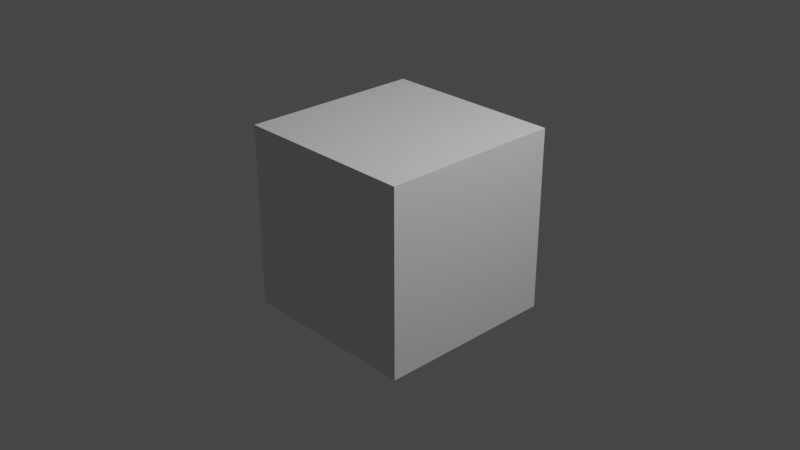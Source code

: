 # Source: transout_test.blend  (saved by Blender 3.4.6; exported with 4.5.12 LTS)
import bpy
from mathutils import Matrix  # noqa: F401  (used for matrix-valued properties, if any)

bpy.ops.wm.read_factory_settings(use_empty=True)
scene = bpy.context.scene
scene.name = 'Scene'

# ---- collections
col_collection = bpy.data.collections.new('Collection'); scene.collection.children.link(col_collection)

# ---- materials (node trees are filled in below, after node groups)
mat_material = bpy.data.materials.new('Material')
mat_material.alpha_threshold = 0.0
mat_material.use_transparent_shadow = False
mat_material.roughness = 0.5
mat_material.line_color = (0.0, 0.0, 0.0, 1.0)

# ---- material node trees
mat_material.use_nodes = True; mat_material.node_tree.nodes.clear()
_N = mat_material.node_tree.nodes; _L = mat_material.node_tree.links
n0 = _N.new('ShaderNodeOutputMaterial'); n0.name = 'Material Output'; n0.location = (300, 300)
n1 = _N.new('ShaderNodeBsdfPrincipled'); n1.name = 'Principled BSDF'; n1.location = (10, 300)
n1.distribution = 'GGX'
n1.subsurface_method = 'RANDOM_WALK_SKIN'
n1.inputs[3].default_value = 1.45
n1.inputs[27].default_value = (0.0, 0.0, 0.0, 1.0)
n1.inputs[28].default_value = 1.0
_L.new(n1.outputs[0], n0.inputs[0])
n0.is_active_output = True

# ---- world
world_world = bpy.data.worlds.new('World'); scene.world = world_world
world_world.use_nodes = True; world_world.node_tree.nodes.clear()
_N = world_world.node_tree.nodes; _L = world_world.node_tree.links
n0 = _N.new('ShaderNodeOutputWorld'); n0.name = 'World Output'; n0.location = (300, 300)
n1 = _N.new('ShaderNodeBackground'); n1.name = 'Background'; n1.location = (10, 300)
n1.inputs[0].default_value = (0.05088, 0.05088, 0.05088, 1.0)
_L.new(n1.outputs[0], n0.inputs[0])
n0.is_active_output = True
world_world.color = (0.05088, 0.05088, 0.05088)
world_world.use_sun_shadow = False
world_world.sun_shadow_jitter_overblur = 0.0

# ---- cameras
cam_camera = bpy.data.cameras.new('Camera')
cam_camera.clip_end = 100.0
cam_camera.ortho_scale = 7.314

# ---- lights
light_light = bpy.data.lights.new('Light', 'POINT')
light_light.transmission_factor = 0.0
light_light.energy = 1000.0
light_light.shadow_soft_size = 0.1
light_light.shadow_maximum_resolution = 0.006
light_light.use_absolute_resolution = True

# ---- meshes
me_cube = bpy.data.meshes.new('Cube')
me_cube.from_pydata([(1.0, 1.0, 1.0), (1.0, 1.0, -1.0), (1.0, -1.0, 1.0), (1.0, -1.0, -1.0), (-1.0, 1.0, 1.0), (-1.0, 1.0, -1.0), (-1.0, -1.0, 1.0), (-1.0, -1.0, -1.0)], [], [(0, 4, 6, 2), (3, 2, 6, 7), (7, 6, 4, 5), (5, 1, 3, 7), (1, 0, 2, 3), (5, 4, 0, 1)])
_uv = me_cube.uv_layers.new(name='UVMap')
_uv.uv.foreach_set('vector', [0.625, 0.5, 0.875, 0.5, 0.875, 0.75, 0.625, 0.75, 0.375, 0.75, 0.625, 0.75, 0.625, 1.0, 0.375, 1.0, 0.375, 0.0, 0.625, 0.0, 0.625, 0.25, 0.375, 0.25, 0.125, 0.5, 0.375, 0.5, 0.375, 0.75, 0.125, 0.75, 0.375, 0.5, 0.625, 0.5, 0.625, 0.75, 0.375, 0.75, 0.375, 0.25, 0.625, 0.25, 0.625, 0.5, 0.375, 0.5])
me_cube.materials.append(mat_material)
me_cube.use_mirror_vertex_groups = False
me_cube.update()

# ---- objects
ob_cube = bpy.data.objects.new('Cube', me_cube)
ob_light = bpy.data.objects.new('Light', light_light)
ob_camera = bpy.data.objects.new('Camera', cam_camera)

# ---- transforms, parenting, visibility, modifiers, constraints
ob_cube.location = (0.0, 0.0, 0.0)
ob_cube.lock_rotations_4d = False
ob_cube.empty_display_type = 'ARROWS'
ob_cube.lineart.crease_threshold = 0.0
ob_light.location = (4.076, 1.005, 5.904)
ob_light.rotation_euler = (0.6503, 0.05522, 1.866)
ob_light.lock_rotations_4d = False
ob_light.empty_display_type = 'ARROWS'
ob_light.color = (0.0, 0.0, 0.0, 0.0)
ob_light.lineart.crease_threshold = 0.0
ob_camera.location = (7.359, -6.926, 4.958)
ob_camera.rotation_euler = (1.109, 0.0, 0.8149)
ob_camera.lock_rotations_4d = False
ob_camera.empty_display_type = 'ARROWS'
ob_camera.color = (0.0, 0.0, 0.0, 0.0)
ob_camera.display_type = 'WIRE'
ob_camera.lineart.crease_threshold = 0.0

# ---- collection membership
col_collection.objects.link(ob_cube)
col_collection.objects.link(ob_light)
col_collection.objects.link(ob_camera)

# ---- scene / render settings (as saved in the file)
scene.camera = ob_camera
scene.frame_start = 1; scene.frame_end = 250; scene.frame_set(3)
scene.render.engine = 'BLENDER_EEVEE_NEXT'
scene.cycles.sampling_pattern = 'TABULATED_SOBOL'
scene.cycles.use_light_tree = False
scene.view_settings.view_transform = 'Filmic'
bpy.context.view_layer.update()
